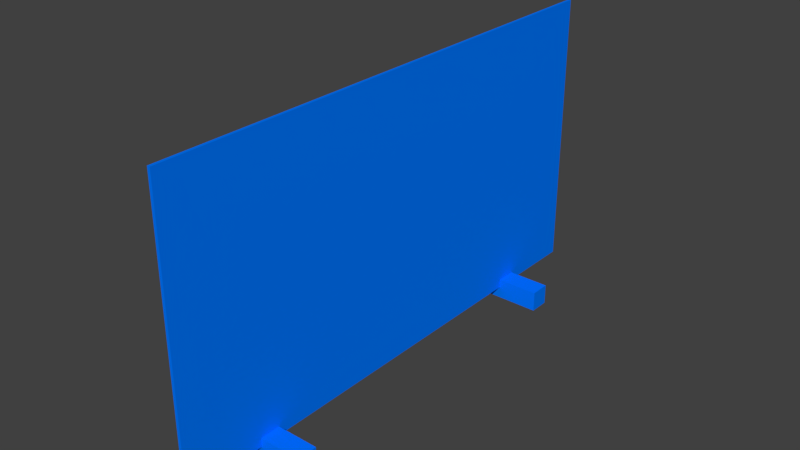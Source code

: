 # Source: artificial_wall.blend  (saved by Blender 2.79.0; exported with 4.5.12 LTS)
import bpy
from mathutils import Matrix  # noqa: F401  (used for matrix-valued properties, if any)

bpy.ops.wm.read_factory_settings(use_empty=True)
scene = bpy.context.scene
scene.name = 'Scene'

# ---- collections
col_collection_1 = bpy.data.collections.new('Collection 1'); scene.collection.children.link(col_collection_1)

# ---- materials (node trees are filled in below, after node groups)
mat_material_001 = bpy.data.materials.new('Material.001')
mat_material_001.alpha_threshold = 0.0
mat_material_001.use_transparent_shadow = False
mat_material_001.diffuse_color = (0.0, 0.1851, 1.0, 1.0)
mat_material_001.roughness = 0.5
mat_material_001.specular_intensity = 1.0
mat_material = bpy.data.materials.new('Material')
mat_material.alpha_threshold = 0.0
mat_material.use_transparent_shadow = False
mat_material.diffuse_color = (0.0, 0.1857, 1.0, 1.0)
mat_material.roughness = 0.5
mat_material.specular_intensity = 1.0
mat_material.line_color = (0.0, 0.0, 0.0, 1.0)

# ---- material node trees

# ---- world
world_world = bpy.data.worlds.new('World'); scene.world = world_world
world_world.color = (0.05088, 0.05088, 0.05088)
world_world.use_sun_shadow = False
world_world.sun_shadow_jitter_overblur = 0.0
world_world.cycles.sampling_method = 'MANUAL'

# ---- meshes
me_cube_002 = bpy.data.meshes.new('Cube.002')
me_cube_002.from_pydata([(-1.0, -1.0, -1.0), (-1.0, -1.0, 1.0), (-1.0, 1.0, -1.0), (-1.0, 1.0, 1.0), (1.0, -1.0, -1.0), (1.0, -1.0, 1.0), (1.0, 1.0, -1.0), (1.0, 1.0, 1.0)], [], [(0, 1, 3, 2), (2, 3, 7, 6), (6, 7, 5, 4), (4, 5, 1, 0), (2, 6, 4, 0), (7, 3, 1, 5)])
me_cube_002.materials.append(mat_material_001)
me_cube_002.use_remesh_preserve_volume = False
me_cube_002.use_remesh_preserve_attributes = False
me_cube_002.use_mirror_vertex_groups = False
me_cube_002.update()
me_cube_001 = bpy.data.meshes.new('Cube.001')
me_cube_001.from_pydata([(1.0, 1.0, -1.0), (1.0, -1.0, -1.0), (-1.0, -1.0, -1.0), (-1.0, 1.0, -1.0), (1.0, 1.0, 1.0), (1.0, -1.0, 1.0), (-1.0, -1.0, 1.0), (-1.0, 1.0, 1.0)], [], [(0, 1, 2, 3), (4, 7, 6, 5), (0, 4, 5, 1), (1, 5, 6, 2), (2, 6, 7, 3), (4, 0, 3, 7)])
me_cube_001.materials.append(mat_material)
me_cube_001.use_remesh_preserve_volume = False
me_cube_001.use_remesh_preserve_attributes = False
me_cube_001.use_mirror_vertex_groups = False
me_cube_001.update()
me_cube = bpy.data.meshes.new('Cube')
me_cube.from_pydata([(1.0, 1.0, -1.0), (1.0, -1.0, -1.0), (-1.0, -1.0, -1.0), (-1.0, 1.0, -1.0), (1.0, 1.0, 1.0), (1.0, -1.0, 1.0), (-1.0, -1.0, 1.0), (-1.0, 1.0, 1.0)], [], [(0, 1, 2, 3), (4, 7, 6, 5), (0, 4, 5, 1), (1, 5, 6, 2), (2, 6, 7, 3), (4, 0, 3, 7)])
me_cube.materials.append(mat_material)
me_cube.use_remesh_preserve_volume = False
me_cube.use_remesh_preserve_attributes = False
me_cube.use_mirror_vertex_groups = False
me_cube.update()

# ---- objects
ob_wall = bpy.data.objects.new('wall', me_cube_002)
ob_base2 = bpy.data.objects.new('base2', me_cube_001)
ob_base1 = bpy.data.objects.new('base1', me_cube)

# ---- transforms, parenting, visibility, modifiers, constraints
ob_wall.location = (0.0, 0.0, 0.26)
ob_wall.rotation_euler = (0.0, -0.0, 1.571)
ob_wall.scale = (0.445, 0.0025, 0.24)
ob_wall.lineart.crease_threshold = 0.0
ob_base2.location = (0.0, -0.29, 0.0175)
ob_base2.scale = (0.075, 0.0175, 0.0175)
ob_base2.lock_rotations_4d = False
ob_base2.empty_display_type = 'ARROWS'
ob_base2.lineart.crease_threshold = 0.0
ob_base1.location = (0.0, 0.29, 0.0175)
ob_base1.scale = (0.075, 0.0175, 0.0175)
ob_base1.lock_rotations_4d = False
ob_base1.empty_display_type = 'ARROWS'
ob_base1.lineart.crease_threshold = 0.0

# ---- collection membership
col_collection_1.objects.link(ob_wall)
col_collection_1.objects.link(ob_base2)
col_collection_1.objects.link(ob_base1)

# ---- scene / render settings (as saved in the file)
scene.frame_start = 1; scene.frame_end = 250; scene.frame_set(1)
scene.render.engine = 'BLENDER_EEVEE_NEXT'
scene.render.resolution_percentage = 50
scene.render.dither_intensity = 0.0
scene.cycles.use_denoising = False
scene.cycles.samples = 128
scene.cycles.sampling_pattern = 'TABULATED_SOBOL'
scene.cycles.use_adaptive_sampling = False
scene.cycles.use_light_tree = False
scene.cycles.blur_glossy = 0.0
scene.cycles.sample_clamp_indirect = 0.0
scene.view_settings.view_transform = 'Standard'
bpy.context.view_layer.update()

# ---- added for rendering (the .blend has no active camera and no usable light): camera, sun
cam_auto = bpy.data.cameras.new('AutoCamera')
cam_auto.lens = 50.0
cam_auto.sensor_width = 36.0
cam_auto.clip_end = 1000.0
ob_auto_camera = bpy.data.objects.new('AutoCamera', cam_auto)
scene.collection.objects.link(ob_auto_camera)
ob_auto_camera.location = (0.954642, -1.14557, 1.01371)
ob_auto_camera.rotation_euler = (1.09748, -7.21219e-08, 0.694738)
scene.camera = ob_auto_camera
light_auto_sun = bpy.data.lights.new('AutoSun', 'SUN')
light_auto_sun.energy = 3.0
light_auto_sun.angle = 0.0523599
ob_auto_sun = bpy.data.objects.new('AutoSun', light_auto_sun)
scene.collection.objects.link(ob_auto_sun)
ob_auto_sun.rotation_euler = (0.872665, 0.174533, 0.523599)
bpy.context.view_layer.update()
